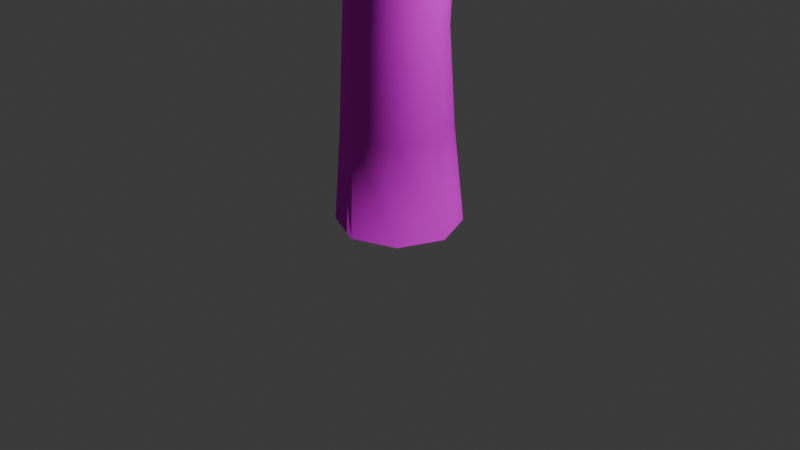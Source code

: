 # Source: pine1.blend  (saved by Blender 4.3.34; exported with 4.5.12 LTS)
import bpy
from mathutils import Matrix  # noqa: F401  (used for matrix-valued properties, if any)

bpy.ops.wm.read_factory_settings(use_empty=True)
scene = bpy.context.scene
scene.name = 'Scene'

# ---- collections
col_collection = bpy.data.collections.new('Collection'); scene.collection.children.link(col_collection)

# ---- images (referenced by path relative to the original .blend; pixels are not part of the script)
import os
ASSET_DIR = os.environ.get("B2B_ASSET_DIR", "")  # directory of the original .blend (textures are referenced by path, not embedded)
HERE = os.path.dirname(os.path.abspath(__file__))  # packed textures are extracted next to this script under _unpacked/

def load_image(name, relpath, width, height, colorspace="sRGB"):
    """Load a texture the original file referenced (path relative to the .blend, or extracted next to this script)."""
    p = next((c for c in (os.path.join(HERE, relpath), os.path.join(ASSET_DIR, relpath)) if relpath and os.path.exists(c)), "")
    if p:
        img = bpy.data.images.load(p, check_existing=True)
        img.name = name
    else:  # same state as the original file: an image datablock whose file is absent (Cycles renders it pink)
        img = bpy.data.images.new(name, width, height)
        img.source = "FILE"
        img.filepath = "//" + (relpath or name)
    img.colorspace_settings.name = colorspace
    return img
img_pine_texture_png = load_image('pine_texture.png', 'pine_texture.png', 1024, 1024, 'sRGB')

# ---- materials (node trees are filled in below, after node groups)
mat_pine_texture = bpy.data.materials.new('pine_texture')

# ---- material node trees
mat_pine_texture.use_nodes = True; mat_pine_texture.node_tree.nodes.clear()
_N = mat_pine_texture.node_tree.nodes; _L = mat_pine_texture.node_tree.links
n0 = _N.new('ShaderNodeOutputMaterial'); n0.name = 'Material Output'; n0.location = (300, 300)
n1 = _N.new('ShaderNodeTexImage'); n1.name = 'Image Texture'; n1.location = (-200, 300)
n1.image = img_pine_texture_png
n1.interpolation = 'Closest'
n1.extension = 'CLIP'
n2 = _N.new('ShaderNodeBsdfPrincipled'); n2.name = 'Principled BSDF'; n2.location = (0, 300)
n2.inputs[2].default_value = 1.0
n2.inputs[3].default_value = 1.2
_L.new(n1.outputs[0], n2.inputs[0])
_L.new(n1.outputs[1], n2.inputs[4])
_L.new(n2.outputs[0], n0.inputs[0])
n0.is_active_output = True

# ---- world
world_world = bpy.data.worlds.new('World'); scene.world = world_world
world_world.use_nodes = True; world_world.node_tree.nodes.clear()
_N = world_world.node_tree.nodes; _L = world_world.node_tree.links
n0 = _N.new('ShaderNodeOutputWorld'); n0.name = 'World Output'; n0.location = (300, 300)
n1 = _N.new('ShaderNodeBackground'); n1.name = 'Background'; n1.location = (10, 300)
n1.inputs[0].default_value = (0.05088, 0.05088, 0.05088, 1.0)
_L.new(n1.outputs[0], n0.inputs[0])
n0.is_active_output = True
world_world.color = (0.05088, 0.05088, 0.05088)
world_world.sun_shadow_jitter_overblur = 0.0

# ---- cameras
cam_camera = bpy.data.cameras.new('Camera')
cam_camera.clip_end = 100.0
cam_camera.ortho_scale = 7.314

# ---- lights
light_light = bpy.data.lights.new('Light', 'POINT')
light_light.energy = 1000.0
light_light.shadow_soft_size = 0.1

# ---- meshes
me_plane = bpy.data.meshes.new('Plane')
me_plane.from_pydata([(-1.0, -1.0, 0.0), (1.0, -1.0, 0.0), (-1.0, 1.0, 0.0), (1.0, 1.0, 0.0)], [], [(0, 1, 3, 2)])
_uv = me_plane.uv_layers.new(name='UVMap')
_uv.uv.foreach_set('vector', [0.0, 0.0, 1.0, 0.0, 1.0, 1.0, 0.0, 1.0])
me_plane.update()
me_cylinder_002 = bpy.data.meshes.new('Cylinder.002')
me_cylinder_002.from_pydata([(-5.104e-09, 0.6461, -1.0), (0.2236, 0.3338, 12.99), (0.4569, 0.4569, -1.0), (0.2539, 0.3212, 12.99), (0.6461, -2.638e-10, -1.0), (0.2666, 0.291, 12.99), (0.4569, -0.4569, -1.0), (0.2541, 0.2607, 13.0), (-5.104e-09, -0.6461, -1.0), (0.2238, 0.2481, 13.0), (-0.4569, -0.4569, -1.0), (0.1934, 0.2607, 13.0), (-0.6461, -2.638e-10, -1.0), (0.1807, 0.291, 13.0), (-0.4569, 0.4569, -1.0), (0.1932, 0.3212, 12.99), (-5.104e-09, 0.6461, -1.0), (-0.02939, 0.5606, 1.192e-07), (-0.04409, 0.5079, 1.0), (-0.04409, 0.5588, 2.0), (-0.05878, 0.5735, 3.0), (-0.04409, 0.5735, 4.0), (-0.04409, 0.5735, 5.0), (-0.04409, 0.5147, 6.0), (0.05878, 0.5147, 7.0), (0.05878, 0.4652, 8.0), (0.05878, 0.4171, 9.0), (0.131, 0.4205, 9.978), (0.1618, 0.4126, 10.98), (0.3565, 0.3322, 10.98), (0.3855, 0.3154, 9.978), (0.3537, 0.2949, 9.0), (0.3877, 0.329, 8.0), (0.4123, 0.3682, 7.0), (0.3095, 0.3682, 6.0), (0.3095, 0.427, 5.0), (0.3095, 0.427, 4.0), (0.2948, 0.427, 3.0), (0.3095, 0.4123, 2.0), (0.3151, 0.3591, 1.0), (0.367, 0.3964, 1.192e-07), (0.4569, 0.4569, -1.0), (0.4375, 0.1381, 10.99), (0.4915, 0.06174, 9.994), (0.4759, 0.0, 9.0), (0.524, 0.0, 8.0), (0.5588, 0.0147, 7.0), (0.4559, 0.0147, 6.0), (0.4559, 0.07348, 5.0), (0.4559, 0.07348, 4.0), (0.4412, 0.07348, 3.0), (0.4559, 0.05878, 2.0), (0.4638, 0.0, 1.0), (0.5312, -6.136e-10, 1.192e-07), (0.6461, -2.638e-10, -1.0), (0.3574, -0.0559, 11.01), (0.3867, -0.1919, 10.02), (0.3537, -0.2949, 9.0), (0.3877, -0.329, 8.0), (0.4123, -0.3389, 7.0), (0.3095, -0.3389, 6.0), (0.3095, -0.2801, 5.0), (0.3095, -0.2801, 4.0), (0.2948, -0.2801, 3.0), (0.3095, -0.2948, 2.0), (0.3151, -0.3591, 1.0), (0.367, -0.3964, 1.192e-07), (0.4569, -0.4569, -1.0), (0.1631, -0.1363, 11.02), (0.1327, -0.297, 10.03), (0.05878, -0.4171, 9.0), (0.05878, -0.4652, 8.0), (0.05878, -0.4853, 7.0), (-0.04409, -0.4853, 6.0), (-0.04409, -0.4265, 5.0), (-0.04409, -0.4265, 4.0), (-0.05878, -0.4265, 3.0), (-0.04409, -0.4412, 2.0), (-0.04409, -0.5079, 1.0), (-0.02939, -0.5606, 1.192e-07), (-5.104e-09, -0.6461, -1.0), (-0.03161, -0.0559, 11.02), (-0.1219, -0.1919, 10.03), (-0.2361, -0.2949, 9.0), (-0.2702, -0.329, 8.0), (-0.2948, -0.3389, 7.0), (-0.3976, -0.3389, 6.0), (-0.3976, -0.2801, 5.0), (-0.3976, -0.2801, 4.0), (-0.4123, -0.2801, 3.0), (-0.3976, -0.2948, 2.0), (-0.4032, -0.3591, 1.0), (-0.4258, -0.3964, 1.192e-07), (-0.4569, -0.4569, -1.0), (-0.1126, 0.1381, 11.01), (-0.2278, 0.06174, 10.02), (-0.3583, 0.0, 9.0), (-0.4064, 0.0, 8.0), (-0.4412, 0.0147, 7.0), (-0.5441, 0.0147, 6.0), (-0.5441, 0.07348, 5.0), (-0.5441, 0.07348, 4.0), (-0.5588, 0.07348, 3.0), (-0.5441, 0.05878, 2.0), (-0.552, 0.0, 1.0), (-0.59, -6.136e-10, 1.192e-07), (-0.6461, -2.638e-10, -1.0), (-0.03252, 0.3322, 10.99), (-0.123, 0.3154, 9.993), (-0.2361, 0.2949, 9.0), (-0.2702, 0.329, 8.0), (-0.2948, 0.3682, 7.0), (-0.3976, 0.3682, 6.0), (-0.3976, 0.427, 5.0), (-0.3976, 0.427, 4.0), (-0.4123, 0.427, 3.0), (-0.3976, 0.4123, 2.0), (-0.4032, 0.3591, 1.0), (-0.4258, 0.3964, 1.192e-07), (-0.4569, 0.4569, -1.0), (0.1926, 0.4122, 11.98), (0.3328, 0.3543, 11.98), (0.3912, 0.2145, 11.99), (0.3335, 0.07481, 12.0), (0.1935, 0.01693, 12.01), (0.0533, 0.07481, 12.01), (-0.005049, 0.2145, 12.0), (0.05265, 0.3543, 11.99)], [], [(120, 1, 3, 121), (121, 3, 5, 122), (122, 5, 7, 123), (123, 7, 9, 124), (124, 9, 11, 125), (125, 11, 13, 126), (3, 1, 15, 13, 11, 9, 7, 5), (126, 13, 15, 127), (127, 15, 1, 120), (0, 2, 4, 6, 8, 10, 12, 14), (14, 119, 16, 0), (119, 118, 17, 16), (118, 117, 18, 17), (117, 116, 19, 18), (116, 115, 20, 19), (115, 114, 21, 20), (114, 113, 22, 21), (113, 112, 23, 22), (112, 111, 24, 23), (111, 110, 25, 24), (110, 109, 26, 25), (109, 108, 27, 26), (108, 107, 28, 27), (12, 106, 119, 14), (106, 105, 118, 119), (105, 104, 117, 118), (104, 103, 116, 117), (103, 102, 115, 116), (102, 101, 114, 115), (101, 100, 113, 114), (100, 99, 112, 113), (99, 98, 111, 112), (98, 97, 110, 111), (97, 96, 109, 110), (96, 95, 108, 109), (95, 94, 107, 108), (10, 93, 106, 12), (93, 92, 105, 106), (92, 91, 104, 105), (91, 90, 103, 104), (90, 89, 102, 103), (89, 88, 101, 102), (88, 87, 100, 101), (87, 86, 99, 100), (86, 85, 98, 99), (85, 84, 97, 98), (84, 83, 96, 97), (83, 82, 95, 96), (82, 81, 94, 95), (8, 80, 93, 10), (80, 79, 92, 93), (79, 78, 91, 92), (78, 77, 90, 91), (77, 76, 89, 90), (76, 75, 88, 89), (75, 74, 87, 88), (74, 73, 86, 87), (73, 72, 85, 86), (72, 71, 84, 85), (71, 70, 83, 84), (70, 69, 82, 83), (69, 68, 81, 82), (6, 67, 80, 8), (67, 66, 79, 80), (66, 65, 78, 79), (65, 64, 77, 78), (64, 63, 76, 77), (63, 62, 75, 76), (62, 61, 74, 75), (61, 60, 73, 74), (60, 59, 72, 73), (59, 58, 71, 72), (58, 57, 70, 71), (57, 56, 69, 70), (56, 55, 68, 69), (4, 54, 67, 6), (54, 53, 66, 67), (53, 52, 65, 66), (52, 51, 64, 65), (51, 50, 63, 64), (50, 49, 62, 63), (49, 48, 61, 62), (48, 47, 60, 61), (47, 46, 59, 60), (46, 45, 58, 59), (45, 44, 57, 58), (44, 43, 56, 57), (43, 42, 55, 56), (2, 41, 54, 4), (41, 40, 53, 54), (40, 39, 52, 53), (39, 38, 51, 52), (38, 37, 50, 51), (37, 36, 49, 50), (36, 35, 48, 49), (35, 34, 47, 48), (34, 33, 46, 47), (33, 32, 45, 46), (32, 31, 44, 45), (31, 30, 43, 44), (30, 29, 42, 43), (0, 16, 41, 2), (16, 17, 40, 41), (17, 18, 39, 40), (18, 19, 38, 39), (19, 20, 37, 38), (20, 21, 36, 37), (21, 22, 35, 36), (22, 23, 34, 35), (23, 24, 33, 34), (24, 25, 32, 33), (25, 26, 31, 32), (26, 27, 30, 31), (27, 28, 29, 30), (107, 127, 120, 28), (94, 126, 127, 107), (81, 125, 126, 94), (68, 124, 125, 81), (55, 123, 124, 68), (42, 122, 123, 55), (29, 121, 122, 42), (28, 120, 121, 29)])
me_cylinder_002.polygons.foreach_set('use_smooth', [True] * 122)
_uv = me_cylinder_002.uv_layers.new(name='UVMap')
_uv.uv.foreach_set('vector', [0.25, 0.875, 0.25, 1.0, 0.1875, 1.0, 0.1875, 0.875, 0.1875, 0.875, 0.1875, 1.0, 0.125, 1.0, 0.125, 0.875, 0.25, 0.75, 0.25, 0.875, 0.1875, 0.875, 0.1875, 0.75, 0.1875, 0.75, 0.1875, 0.875, 0.125, 0.875, 0.125, 0.75, 0.25, 0.75, 0.25, 0.875, 0.1875, 0.875, 0.1875, 0.75, 0.1875, 0.875, 0.1875, 1.0, 0.125, 1.0, 0.125, 0.875, 0.0311, 0.8034, 0.0468, 0.7969, 0.0533, 0.7812, 0.0468, 0.7655, 0.0311, 0.759, 0.01541, 0.7655, 0.008906, 0.7812, 0.01541, 0.7969, 0.25, 0.875, 0.25, 1.0, 0.1875, 1.0, 0.1875, 0.875, 0.1875, 0.75, 0.1875, 0.875, 0.125, 0.875, 0.125, 0.75, 0.0311, 0.8034, 0.0468, 0.7969, 0.0533, 0.7812, 0.0468, 0.7655, 0.0311, 0.759, 0.01541, 0.7655, 0.008906, 0.7812, 0.01541, 0.7969, 0.25, 0.875, 0.25, 1.0, 0.125, 1.0, 0.125, 0.875, 0.1875, 0.75, 0.1875, 0.875, 0.125, 0.875, 0.125, 0.75, 0.1875, 0.875, 0.1875, 1.0, 0.125, 1.0, 0.125, 0.875, 0.1875, 0.875, 0.1875, 1.0, 0.125, 1.0, 0.125, 0.875, 0.1875, 0.875, 0.1875, 1.0, 0.125, 1.0, 0.125, 0.875, 0.1875, 0.875, 0.1875, 1.0, 0.125, 1.0, 0.125, 0.875, 0.1875, 0.875, 0.1875, 1.0, 0.125, 1.0, 0.125, 0.875, 0.1875, 0.875, 0.1875, 1.0, 0.125, 1.0, 0.125, 0.875, 0.1875, 0.875, 0.1875, 1.0, 0.125, 1.0, 0.125, 0.875, 0.1875, 0.875, 0.1875, 1.0, 0.125, 1.0, 0.125, 0.875, 0.1875, 0.875, 0.1875, 1.0, 0.125, 1.0, 0.125, 0.875, 0.1875, 0.875, 0.1875, 1.0, 0.125, 1.0, 0.125, 0.875, 0.1875, 0.875, 0.1875, 1.0, 0.125, 1.0, 0.125, 0.875, 0.25, 0.875, 0.25, 1.0, 0.125, 1.0, 0.125, 0.875, 0.25, 0.75, 0.25, 0.875, 0.1875, 0.875, 0.1875, 0.75, 0.25, 0.875, 0.25, 1.0, 0.1875, 1.0, 0.1875, 0.875, 0.25, 0.875, 0.25, 1.0, 0.1875, 1.0, 0.1875, 0.875, 0.25, 0.875, 0.25, 1.0, 0.1875, 1.0, 0.1875, 0.875, 0.25, 0.75, 0.25, 0.875, 0.1875, 0.875, 0.1875, 0.75, 0.25, 0.875, 0.25, 1.0, 0.1875, 1.0, 0.1875, 0.875, 0.25, 0.875, 0.25, 1.0, 0.1875, 1.0, 0.1875, 0.875, 0.25, 0.875, 0.25, 1.0, 0.1875, 1.0, 0.1875, 0.875, 0.25, 0.875, 0.25, 1.0, 0.1875, 1.0, 0.1875, 0.875, 0.25, 0.875, 0.25, 1.0, 0.1875, 1.0, 0.1875, 0.875, 0.25, 0.75, 0.25, 0.875, 0.1875, 0.875, 0.1875, 0.75, 0.25, 0.875, 0.25, 1.0, 0.1875, 1.0, 0.1875, 0.875, 0.25, 0.875, 0.25, 1.0, 0.125, 1.0, 0.125, 0.875, 0.1875, 0.75, 0.1875, 0.875, 0.125, 0.875, 0.125, 0.75, 0.1875, 0.875, 0.1875, 1.0, 0.125, 1.0, 0.125, 0.875, 0.1875, 0.875, 0.1875, 1.0, 0.125, 1.0, 0.125, 0.875, 0.1875, 0.875, 0.1875, 1.0, 0.125, 1.0, 0.125, 0.875, 0.1875, 0.875, 0.1875, 1.0, 0.125, 1.0, 0.125, 0.875, 0.1875, 0.875, 0.1875, 1.0, 0.125, 1.0, 0.125, 0.875, 0.1875, 0.875, 0.1875, 1.0, 0.125, 1.0, 0.125, 0.875, 0.1875, 0.875, 0.1875, 1.0, 0.125, 1.0, 0.125, 0.875, 0.1875, 0.875, 0.1875, 1.0, 0.125, 1.0, 0.125, 0.875, 0.1875, 0.75, 0.1875, 0.875, 0.125, 0.875, 0.125, 0.75, 0.1875, 0.875, 0.1875, 1.0, 0.125, 1.0, 0.125, 0.875, 0.1875, 0.875, 0.1875, 1.0, 0.125, 1.0, 0.125, 0.875, 0.25, 0.875, 0.25, 1.0, 0.125, 1.0, 0.125, 0.875, 0.25, 0.75, 0.25, 0.875, 0.1875, 0.875, 0.1875, 0.75, 0.25, 0.875, 0.25, 1.0, 0.1875, 1.0, 0.1875, 0.875, 0.25, 0.875, 0.25, 1.0, 0.1875, 1.0, 0.1875, 0.875, 0.25, 0.875, 0.25, 1.0, 0.1875, 1.0, 0.1875, 0.875, 0.25, 0.875, 0.25, 1.0, 0.1875, 1.0, 0.1875, 0.875, 0.25, 0.875, 0.25, 1.0, 0.1875, 1.0, 0.1875, 0.875, 0.25, 0.875, 0.25, 1.0, 0.1875, 1.0, 0.1875, 0.875, 0.25, 0.875, 0.25, 1.0, 0.1875, 1.0, 0.1875, 0.875, 0.25, 0.75, 0.25, 0.875, 0.1875, 0.875, 0.1875, 0.75, 0.25, 0.875, 0.25, 1.0, 0.1875, 1.0, 0.1875, 0.875, 0.25, 0.875, 0.25, 1.0, 0.1875, 1.0, 0.1875, 0.875, 0.25, 0.875, 0.25, 1.0, 0.1875, 1.0, 0.1875, 0.875, 0.25, 0.875, 0.25, 1.0, 0.125, 1.0, 0.125, 0.875, 0.1875, 0.75, 0.1875, 0.875, 0.125, 0.875, 0.125, 0.75, 0.1875, 0.875, 0.1875, 1.0, 0.125, 1.0, 0.125, 0.875, 0.1875, 0.875, 0.1875, 1.0, 0.125, 1.0, 0.125, 0.875, 0.1875, 0.875, 0.1875, 1.0, 0.125, 1.0, 0.125, 0.875, 0.1875, 0.75, 0.1875, 0.875, 0.125, 0.875, 0.125, 0.75, 0.1875, 0.875, 0.1875, 1.0, 0.125, 1.0, 0.125, 0.875, 0.1875, 0.875, 0.1875, 1.0, 0.125, 1.0, 0.125, 0.875, 0.1875, 0.875, 0.1875, 1.0, 0.125, 1.0, 0.125, 0.875, 0.1875, 0.875, 0.1875, 1.0, 0.125, 1.0, 0.125, 0.875, 0.1875, 0.875, 0.1875, 1.0, 0.125, 1.0, 0.125, 0.875, 0.1875, 0.875, 0.1875, 1.0, 0.125, 1.0, 0.125, 0.875, 0.1875, 0.875, 0.1875, 1.0, 0.125, 1.0, 0.125, 0.875, 0.25, 0.875, 0.25, 1.0, 0.125, 1.0, 0.125, 0.875, 0.25, 0.75, 0.25, 0.875, 0.1875, 0.875, 0.1875, 0.75, 0.25, 0.875, 0.25, 1.0, 0.1875, 1.0, 0.1875, 0.875, 0.25, 0.875, 0.25, 1.0, 0.1875, 1.0, 0.1875, 0.875, 0.25, 0.875, 0.25, 1.0, 0.1875, 1.0, 0.1875, 0.875, 0.25, 0.875, 0.25, 1.0, 0.1875, 1.0, 0.1875, 0.875, 0.25, 0.875, 0.25, 1.0, 0.1875, 1.0, 0.1875, 0.875, 0.25, 0.875, 0.25, 1.0, 0.1875, 1.0, 0.1875, 0.875, 0.25, 0.875, 0.25, 1.0, 0.1875, 1.0, 0.1875, 0.875, 0.25, 0.75, 0.25, 0.875, 0.1875, 0.875, 0.1875, 0.75, 0.25, 0.75, 0.25, 0.875, 0.1875, 0.875, 0.1875, 0.75, 0.25, 0.75, 0.25, 0.875, 0.1875, 0.875, 0.1875, 0.75, 0.25, 0.875, 0.25, 1.0, 0.1875, 1.0, 0.1875, 0.875, 0.25, 0.875, 0.25, 1.0, 0.125, 1.0, 0.125, 0.875, 0.1875, 0.75, 0.1875, 0.875, 0.125, 0.875, 0.125, 0.75, 0.1875, 0.875, 0.1875, 1.0, 0.125, 1.0, 0.125, 0.875, 0.1875, 0.75, 0.1875, 0.875, 0.125, 0.875, 0.125, 0.75, 0.1875, 0.875, 0.1875, 1.0, 0.125, 1.0, 0.125, 0.875, 0.1875, 0.875, 0.1875, 1.0, 0.125, 1.0, 0.125, 0.875, 0.1875, 0.875, 0.1875, 1.0, 0.125, 1.0, 0.125, 0.875, 0.1875, 0.75, 0.1875, 0.875, 0.125, 0.875, 0.125, 0.75, 0.1875, 0.875, 0.1875, 1.0, 0.125, 1.0, 0.125, 0.875, 0.1875, 0.875, 0.1875, 1.0, 0.125, 1.0, 0.125, 0.875, 0.1875, 0.875, 0.1875, 1.0, 0.125, 1.0, 0.125, 0.875, 0.1875, 0.875, 0.1875, 1.0, 0.125, 1.0, 0.125, 0.875, 0.1875, 0.875, 0.1875, 1.0, 0.125, 1.0, 0.125, 0.875, 0.25, 0.75, 0.25, 0.875, 0.125, 0.875, 0.125, 0.75, 0.25, 0.75, 0.25, 0.875, 0.1875, 0.875, 0.1875, 0.75, 0.25, 0.875, 0.25, 1.0, 0.1875, 1.0, 0.1875, 0.875, 0.25, 0.875, 0.25, 1.0, 0.1875, 1.0, 0.1875, 0.875, 0.25, 0.875, 0.25, 1.0, 0.1875, 1.0, 0.1875, 0.875, 0.25, 0.875, 0.25, 1.0, 0.1875, 1.0, 0.1875, 0.875, 0.25, 0.875, 0.25, 1.0, 0.1875, 1.0, 0.1875, 0.875, 0.25, 0.875, 0.25, 1.0, 0.1875, 1.0, 0.1875, 0.875, 0.25, 0.875, 0.25, 1.0, 0.1875, 1.0, 0.1875, 0.875, 0.25, 0.875, 0.25, 1.0, 0.1875, 1.0, 0.1875, 0.875, 0.25, 0.75, 0.25, 0.875, 0.1875, 0.875, 0.1875, 0.75, 0.25, 0.875, 0.25, 1.0, 0.1875, 1.0, 0.1875, 0.875, 0.25, 0.75, 0.25, 0.875, 0.1875, 0.875, 0.1875, 0.75, 0.1875, 0.875, 0.1875, 1.0, 0.125, 1.0, 0.125, 0.875, 0.25, 0.875, 0.25, 1.0, 0.1875, 1.0, 0.1875, 0.875, 0.1875, 0.875, 0.1875, 1.0, 0.125, 1.0, 0.125, 0.875, 0.25, 0.875, 0.25, 1.0, 0.1875, 1.0, 0.1875, 0.875, 0.1875, 0.75, 0.1875, 0.875, 0.125, 0.875, 0.125, 0.75, 0.25, 0.875, 0.25, 1.0, 0.1875, 1.0, 0.1875, 0.875, 0.1875, 0.875, 0.1875, 1.0, 0.125, 1.0, 0.125, 0.875, 0.25, 0.875, 0.25, 1.0, 0.1875, 1.0, 0.1875, 0.875])
me_cylinder_002.materials.append(mat_pine_texture)
me_cylinder_002.update()
me_pine_texture_001 = bpy.data.meshes.new('pine_texture.001')
me_pine_texture_001.from_pydata([(-128.0, -128.0, 1.956e-05), (0.0, -128.0, 1.956e-05), (-128.0, 0.0, 1.956e-05), (0.0, 0.0, 1.956e-05)], [], [(0, 1, 3, 2)])
me_pine_texture_001.polygons.foreach_set('use_smooth', [True] * 1)
_uv = me_pine_texture_001.uv_layers.new(name='UVMap')
_uv.uv.foreach_set('vector', [0.0, 0.0, 1.0, 0.0, 1.0, 1.0, 0.0, 1.0])
me_pine_texture_001.materials.append(mat_pine_texture)
me_pine_texture_001.update()

# ---- objects
ob_light = bpy.data.objects.new('Light', light_light)
ob_camera = bpy.data.objects.new('Camera', cam_camera)
ob_plane = bpy.data.objects.new('Plane', me_plane)
ob_cylinder = bpy.data.objects.new('Cylinder', me_cylinder_002)
ob_pine_texture = bpy.data.objects.new('pine_texture', me_pine_texture_001)

# ---- transforms, parenting, visibility, modifiers, constraints
ob_light.location = (4.076, 1.005, 5.904)
ob_light.rotation_euler = (0.6503, 0.05522, 1.866)
ob_light.lock_rotations_4d = False
ob_light.empty_display_type = 'ARROWS'
ob_light.color = (0.0, 0.0, 0.0, 0.0)
ob_light.lineart.crease_threshold = 0.0
ob_camera.location = (7.359, -6.926, 4.958)
ob_camera.rotation_euler = (1.109, 0.0, 0.8149)
ob_camera.lock_rotations_4d = False
ob_camera.empty_display_type = 'ARROWS'
ob_camera.color = (0.0, 0.0, 0.0, 0.0)
ob_camera.display_type = 'WIRE'
ob_camera.lineart.crease_threshold = 0.0
ob_plane.location = (-11.99, 0.4876, 7.374)
ob_plane.rotation_euler = (-0.0, -1.571, 0.0)
ob_plane.scale = (7.399, 4.44, 3.713)
ob_cylinder.location = (0.0, 0.0, 1.0)
ob_pine_texture.location = (-1.97e-05, 10.0, 11.0)
ob_pine_texture.rotation_euler = (1.571, 0.0, 1.571)
ob_pine_texture.scale = (0.0625, 0.0625, 1.0)

# ---- collection membership
col_collection.objects.link(ob_light)
col_collection.objects.link(ob_camera)
col_collection.objects.link(ob_plane)
col_collection.objects.link(ob_cylinder)
col_collection.objects.link(ob_pine_texture)

# ---- scene / render settings (as saved in the file)
scene.camera = ob_camera
scene.frame_start = 1; scene.frame_end = 250; scene.frame_set(1)
scene.render.engine = 'BLENDER_EEVEE_NEXT'
bpy.context.view_layer.update()
